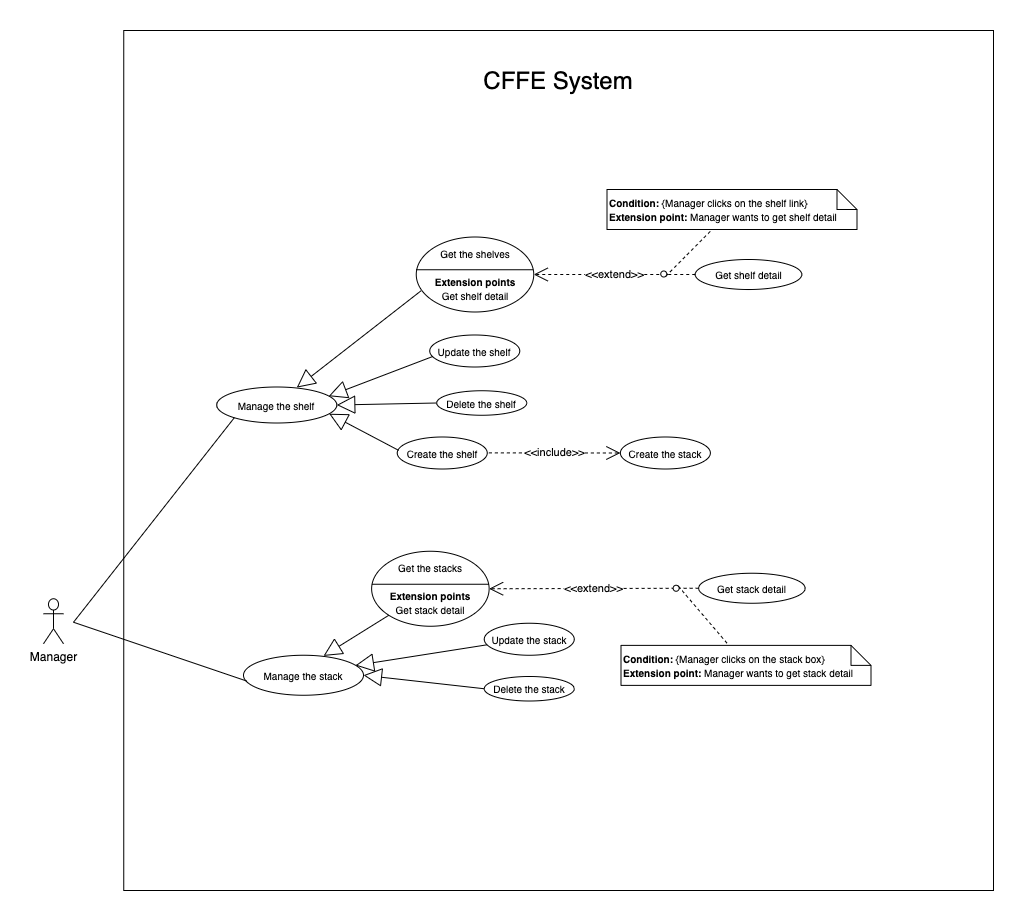

The diagram above was exported from draw.io. Its source (the exported page's mxGraphModel, read from the mxfile embedded in the PNG):
<mxGraphModel dx="946" dy="1710" grid="1" gridSize="10" guides="1" tooltips="1" connect="1" arrows="1" fold="1" page="1" pageScale="1" pageWidth="850" pageHeight="1100" math="0" shadow="0">
  <root>
    <mxCell id="d_-rBwMaz_-Mjuuk74Y2-0" />
    <mxCell id="d_-rBwMaz_-Mjuuk74Y2-1" parent="d_-rBwMaz_-Mjuuk74Y2-0" />
    <mxCell id="d_-rBwMaz_-Mjuuk74Y2-2" value="" style="rounded=0;whiteSpace=wrap;html=1;" vertex="1" parent="d_-rBwMaz_-Mjuuk74Y2-1">
      <mxGeometry x="100.25" y="-900" width="869.75" height="860" as="geometry" />
    </mxCell>
    <mxCell id="d_-rBwMaz_-Mjuuk74Y2-3" value="&lt;span style=&quot;font-size: 24px&quot;&gt;CFFE System&lt;/span&gt;" style="text;html=1;strokeColor=none;fillColor=none;align=center;verticalAlign=middle;whiteSpace=wrap;rounded=0;" vertex="1" parent="d_-rBwMaz_-Mjuuk74Y2-1">
      <mxGeometry x="370.12" y="-860" width="330" height="20" as="geometry" />
    </mxCell>
    <mxCell id="d_-rBwMaz_-Mjuuk74Y2-4" value="Manager" style="shape=umlActor;verticalLabelPosition=bottom;verticalAlign=top;html=1;outlineConnect=0;" vertex="1" parent="d_-rBwMaz_-Mjuuk74Y2-1">
      <mxGeometry x="20" y="-331.75" width="20" height="45" as="geometry" />
    </mxCell>
    <mxCell id="d_-rBwMaz_-Mjuuk74Y2-5" value="&lt;font style=&quot;font-size: 10px&quot;&gt;Get the shelves&lt;br&gt;&lt;br&gt;&lt;b&gt;Extension points&lt;/b&gt;&lt;br&gt;Get shelf detail&lt;br&gt;&lt;/font&gt;" style="ellipse;whiteSpace=wrap;html=1;" vertex="1" parent="d_-rBwMaz_-Mjuuk74Y2-1">
      <mxGeometry x="392.75" y="-693.5" width="117.5" height="75" as="geometry" />
    </mxCell>
    <mxCell id="d_-rBwMaz_-Mjuuk74Y2-6" value="" style="line;strokeWidth=1;fillColor=none;align=left;verticalAlign=middle;spacingTop=-1;spacingLeft=3;spacingRight=3;rotatable=0;labelPosition=right;points=[];portConstraint=eastwest;fontSize=18;" vertex="1" parent="d_-rBwMaz_-Mjuuk74Y2-1">
      <mxGeometry x="392.75" y="-664.75" width="117" height="8" as="geometry" />
    </mxCell>
    <mxCell id="d_-rBwMaz_-Mjuuk74Y2-7" value="&lt;font style=&quot;font-size: 10px&quot;&gt;Get shelf detail&lt;br&gt;&lt;/font&gt;" style="ellipse;whiteSpace=wrap;html=1;" vertex="1" parent="d_-rBwMaz_-Mjuuk74Y2-1">
      <mxGeometry x="671.75" y="-671" width="106.5" height="30" as="geometry" />
    </mxCell>
    <mxCell id="d_-rBwMaz_-Mjuuk74Y2-8" value="&amp;lt;&amp;lt;extend&amp;gt;&amp;gt;" style="endArrow=open;endSize=12;dashed=1;html=1;exitX=0;exitY=0.5;exitDx=0;exitDy=0;" edge="1" parent="d_-rBwMaz_-Mjuuk74Y2-1" source="d_-rBwMaz_-Mjuuk74Y2-7" target="d_-rBwMaz_-Mjuuk74Y2-5">
      <mxGeometry width="160" relative="1" as="geometry">
        <mxPoint x="666.75" y="-321.9200000000001" as="sourcePoint" />
        <mxPoint x="826.75" y="-321.5" as="targetPoint" />
      </mxGeometry>
    </mxCell>
    <mxCell id="d_-rBwMaz_-Mjuuk74Y2-9" value="&lt;font style=&quot;font-size: 10px&quot;&gt;&lt;b&gt;Condition: &lt;/b&gt;{Manager clicks on the&amp;nbsp;&lt;span style=&quot;text-align: center&quot;&gt;shelf&lt;/span&gt;&amp;nbsp;link}&lt;br&gt;&lt;b&gt;Extension point:&amp;nbsp;&lt;/b&gt;Manager&amp;nbsp;wants to get&amp;nbsp;&lt;span style=&quot;text-align: center&quot;&gt;shelf&lt;/span&gt;&amp;nbsp;detail&lt;/font&gt;" style="shape=note;size=20;whiteSpace=wrap;html=1;align=left;" vertex="1" parent="d_-rBwMaz_-Mjuuk74Y2-1">
      <mxGeometry x="583.5" y="-741" width="250" height="40" as="geometry" />
    </mxCell>
    <mxCell id="d_-rBwMaz_-Mjuuk74Y2-10" value="" style="endArrow=none;dashed=1;html=1;exitX=1;exitY=1;exitDx=0;exitDy=0;" edge="1" parent="d_-rBwMaz_-Mjuuk74Y2-1" source="d_-rBwMaz_-Mjuuk74Y2-11" target="d_-rBwMaz_-Mjuuk74Y2-9">
      <mxGeometry width="50" height="50" relative="1" as="geometry">
        <mxPoint x="591.75" y="-258.5" as="sourcePoint" />
        <mxPoint x="641.75" y="-308.5" as="targetPoint" />
      </mxGeometry>
    </mxCell>
    <mxCell id="d_-rBwMaz_-Mjuuk74Y2-11" value="" style="ellipse;whiteSpace=wrap;html=1;aspect=fixed;" vertex="1" parent="d_-rBwMaz_-Mjuuk74Y2-1">
      <mxGeometry x="637.25" y="-659.5" width="6" height="6" as="geometry" />
    </mxCell>
    <mxCell id="d_-rBwMaz_-Mjuuk74Y2-12" value="&lt;font style=&quot;font-size: 10px&quot;&gt;Update the&amp;nbsp;&lt;/font&gt;&lt;span style=&quot;font-size: 10px&quot;&gt;shelf&lt;/span&gt;" style="ellipse;whiteSpace=wrap;html=1;fillColor=#ffffff;gradientColor=none;" vertex="1" parent="d_-rBwMaz_-Mjuuk74Y2-1">
      <mxGeometry x="406.25" y="-595.5" width="90" height="32" as="geometry" />
    </mxCell>
    <mxCell id="d_-rBwMaz_-Mjuuk74Y2-13" value="&lt;font style=&quot;font-size: 10px&quot;&gt;Delete the&amp;nbsp;&lt;/font&gt;&lt;span style=&quot;font-size: 10px&quot;&gt;shelf&lt;/span&gt;" style="ellipse;whiteSpace=wrap;html=1;fillColor=#ffffff;gradientColor=none;" vertex="1" parent="d_-rBwMaz_-Mjuuk74Y2-1">
      <mxGeometry x="413.25" y="-539.75" width="90" height="24.5" as="geometry" />
    </mxCell>
    <mxCell id="d_-rBwMaz_-Mjuuk74Y2-14" value="&lt;span style=&quot;font-size: 10px&quot;&gt;Create the&amp;nbsp;&lt;/span&gt;&lt;span style=&quot;font-size: 10px&quot;&gt;shelf&lt;/span&gt;" style="ellipse;whiteSpace=wrap;html=1;fillColor=#ffffff;gradientColor=none;" vertex="1" parent="d_-rBwMaz_-Mjuuk74Y2-1">
      <mxGeometry x="373.75" y="-493.5" width="90" height="32" as="geometry" />
    </mxCell>
    <mxCell id="d_-rBwMaz_-Mjuuk74Y2-15" value="&lt;font style=&quot;font-size: 10px&quot;&gt;Manage the shelf&lt;/font&gt;" style="ellipse;whiteSpace=wrap;html=1;" vertex="1" parent="d_-rBwMaz_-Mjuuk74Y2-1">
      <mxGeometry x="193.25" y="-543.5" width="120" height="36" as="geometry" />
    </mxCell>
    <mxCell id="d_-rBwMaz_-Mjuuk74Y2-16" value="" style="endArrow=block;endSize=16;endFill=0;html=1;entryX=0.667;entryY=0.017;entryDx=0;entryDy=0;entryPerimeter=0;exitX=0.041;exitY=0.717;exitDx=0;exitDy=0;exitPerimeter=0;" edge="1" parent="d_-rBwMaz_-Mjuuk74Y2-1" source="d_-rBwMaz_-Mjuuk74Y2-5" target="d_-rBwMaz_-Mjuuk74Y2-15">
      <mxGeometry width="160" relative="1" as="geometry">
        <mxPoint x="412.25" y="-576.5" as="sourcePoint" />
        <mxPoint x="275.0499999999997" y="-557.4999999999995" as="targetPoint" />
      </mxGeometry>
    </mxCell>
    <mxCell id="d_-rBwMaz_-Mjuuk74Y2-17" value="" style="endArrow=block;endSize=16;endFill=0;html=1;entryX=0.933;entryY=0.255;entryDx=0;entryDy=0;entryPerimeter=0;exitX=0.032;exitY=0.673;exitDx=0;exitDy=0;exitPerimeter=0;" edge="1" parent="d_-rBwMaz_-Mjuuk74Y2-1" source="d_-rBwMaz_-Mjuuk74Y2-12" target="d_-rBwMaz_-Mjuuk74Y2-15">
      <mxGeometry width="160" relative="1" as="geometry">
        <mxPoint x="407.5675000000001" y="-629.725" as="sourcePoint" />
        <mxPoint x="283.28999999999985" y="-536.8199999999999" as="targetPoint" />
      </mxGeometry>
    </mxCell>
    <mxCell id="d_-rBwMaz_-Mjuuk74Y2-18" value="" style="endArrow=block;endSize=16;endFill=0;html=1;entryX=1;entryY=0.5;entryDx=0;entryDy=0;exitX=0;exitY=0.5;exitDx=0;exitDy=0;" edge="1" parent="d_-rBwMaz_-Mjuuk74Y2-1" source="d_-rBwMaz_-Mjuuk74Y2-13" target="d_-rBwMaz_-Mjuuk74Y2-15">
      <mxGeometry width="160" relative="1" as="geometry">
        <mxPoint x="426.1299999999999" y="-563.9639999999999" as="sourcePoint" />
        <mxPoint x="315.2099999999999" y="-527.3" as="targetPoint" />
      </mxGeometry>
    </mxCell>
    <mxCell id="d_-rBwMaz_-Mjuuk74Y2-19" value="" style="endArrow=block;endSize=16;endFill=0;html=1;entryX=0.937;entryY=0.743;entryDx=0;entryDy=0;exitX=0.015;exitY=0.417;exitDx=0;exitDy=0;entryPerimeter=0;exitPerimeter=0;" edge="1" parent="d_-rBwMaz_-Mjuuk74Y2-1" source="d_-rBwMaz_-Mjuuk74Y2-14" target="d_-rBwMaz_-Mjuuk74Y2-15">
      <mxGeometry width="160" relative="1" as="geometry">
        <mxPoint x="423.2500000000002" y="-517.5000000000001" as="sourcePoint" />
        <mxPoint x="323.25" y="-517.5" as="targetPoint" />
      </mxGeometry>
    </mxCell>
    <mxCell id="d_-rBwMaz_-Mjuuk74Y2-20" value="" style="endArrow=none;html=1;rounded=0;entryX=0;entryY=1;entryDx=0;entryDy=0;" edge="1" parent="d_-rBwMaz_-Mjuuk74Y2-1" target="d_-rBwMaz_-Mjuuk74Y2-15">
      <mxGeometry relative="1" as="geometry">
        <mxPoint x="50" y="-308.25" as="sourcePoint" />
        <mxPoint x="162.57359312880726" y="760.1778643762689" as="targetPoint" />
      </mxGeometry>
    </mxCell>
    <mxCell id="d_-rBwMaz_-Mjuuk74Y2-21" value="&lt;font style=&quot;font-size: 10px&quot;&gt;Get the stacks&lt;br&gt;&lt;br&gt;&lt;b&gt;Extension points&lt;/b&gt;&lt;br&gt;Get stack detail&lt;br&gt;&lt;/font&gt;" style="ellipse;whiteSpace=wrap;html=1;" vertex="1" parent="d_-rBwMaz_-Mjuuk74Y2-1">
      <mxGeometry x="348.13" y="-379.25" width="117.5" height="75" as="geometry" />
    </mxCell>
    <mxCell id="d_-rBwMaz_-Mjuuk74Y2-22" value="" style="line;strokeWidth=1;fillColor=none;align=left;verticalAlign=middle;spacingTop=-1;spacingLeft=3;spacingRight=3;rotatable=0;labelPosition=right;points=[];portConstraint=eastwest;fontSize=18;" vertex="1" parent="d_-rBwMaz_-Mjuuk74Y2-1">
      <mxGeometry x="348.38" y="-350.25" width="117" height="8" as="geometry" />
    </mxCell>
    <mxCell id="d_-rBwMaz_-Mjuuk74Y2-23" value="&lt;font style=&quot;font-size: 10px&quot;&gt;Get stack detail&lt;br&gt;&lt;/font&gt;" style="ellipse;whiteSpace=wrap;html=1;" vertex="1" parent="d_-rBwMaz_-Mjuuk74Y2-1">
      <mxGeometry x="675.13" y="-357.25" width="106.5" height="30" as="geometry" />
    </mxCell>
    <mxCell id="d_-rBwMaz_-Mjuuk74Y2-24" value="&amp;lt;&amp;lt;extend&amp;gt;&amp;gt;" style="endArrow=open;endSize=12;dashed=1;html=1;exitX=0;exitY=0.5;exitDx=0;exitDy=0;" edge="1" parent="d_-rBwMaz_-Mjuuk74Y2-1" source="d_-rBwMaz_-Mjuuk74Y2-23" target="d_-rBwMaz_-Mjuuk74Y2-21">
      <mxGeometry width="160" relative="1" as="geometry">
        <mxPoint x="715.63" y="49.82999999999993" as="sourcePoint" />
        <mxPoint x="875.63" y="50.25" as="targetPoint" />
      </mxGeometry>
    </mxCell>
    <mxCell id="d_-rBwMaz_-Mjuuk74Y2-25" value="&lt;font style=&quot;font-size: 10px&quot;&gt;&lt;b&gt;Condition: &lt;/b&gt;{Manager&amp;nbsp;clicks on the&amp;nbsp;&lt;span style=&quot;text-align: center&quot;&gt;stack&lt;/span&gt;&amp;nbsp;box}&lt;br&gt;&lt;b&gt;Extension point:&amp;nbsp;&lt;/b&gt;Manager&amp;nbsp;wants to get&amp;nbsp;&lt;span style=&quot;text-align: center&quot;&gt;stack&lt;/span&gt;&amp;nbsp;detail&lt;/font&gt;" style="shape=note;size=20;whiteSpace=wrap;html=1;align=left;" vertex="1" parent="d_-rBwMaz_-Mjuuk74Y2-1">
      <mxGeometry x="597.5" y="-285.12" width="250" height="40" as="geometry" />
    </mxCell>
    <mxCell id="d_-rBwMaz_-Mjuuk74Y2-26" value="" style="endArrow=none;dashed=1;html=1;exitX=1;exitY=0;exitDx=0;exitDy=0;" edge="1" parent="d_-rBwMaz_-Mjuuk74Y2-1" source="d_-rBwMaz_-Mjuuk74Y2-27" target="d_-rBwMaz_-Mjuuk74Y2-25">
      <mxGeometry width="50" height="50" relative="1" as="geometry">
        <mxPoint x="618.63" y="-4.75" as="sourcePoint" />
        <mxPoint x="706.8799999999995" y="-379.25" as="targetPoint" />
      </mxGeometry>
    </mxCell>
    <mxCell id="d_-rBwMaz_-Mjuuk74Y2-27" value="" style="ellipse;whiteSpace=wrap;html=1;aspect=fixed;" vertex="1" parent="d_-rBwMaz_-Mjuuk74Y2-1">
      <mxGeometry x="649.63" y="-345.25" width="6" height="6" as="geometry" />
    </mxCell>
    <mxCell id="d_-rBwMaz_-Mjuuk74Y2-28" value="&lt;font style=&quot;font-size: 10px&quot;&gt;Update the&amp;nbsp;&lt;/font&gt;&lt;span style=&quot;font-size: 10px&quot;&gt;stack&lt;/span&gt;" style="ellipse;whiteSpace=wrap;html=1;fillColor=#ffffff;gradientColor=none;" vertex="1" parent="d_-rBwMaz_-Mjuuk74Y2-1">
      <mxGeometry x="460.76" y="-307.25" width="90" height="32" as="geometry" />
    </mxCell>
    <mxCell id="d_-rBwMaz_-Mjuuk74Y2-29" value="&lt;font style=&quot;font-size: 10px&quot;&gt;&lt;font style=&quot;font-size: 10px&quot;&gt;Delete the&amp;nbsp;&lt;/font&gt;stack&lt;/font&gt;" style="ellipse;whiteSpace=wrap;html=1;fillColor=#ffffff;gradientColor=none;" vertex="1" parent="d_-rBwMaz_-Mjuuk74Y2-1">
      <mxGeometry x="460.76" y="-254" width="90" height="24.5" as="geometry" />
    </mxCell>
    <mxCell id="d_-rBwMaz_-Mjuuk74Y2-30" value="&lt;font style=&quot;font-size: 10px&quot;&gt;Manage the stack&lt;/font&gt;" style="ellipse;whiteSpace=wrap;html=1;" vertex="1" parent="d_-rBwMaz_-Mjuuk74Y2-1">
      <mxGeometry x="220" y="-275.25" width="120" height="40" as="geometry" />
    </mxCell>
    <mxCell id="d_-rBwMaz_-Mjuuk74Y2-31" value="" style="endArrow=block;endSize=16;endFill=0;html=1;entryX=0.667;entryY=0.017;entryDx=0;entryDy=0;entryPerimeter=0;exitX=0;exitY=1;exitDx=0;exitDy=0;" edge="1" parent="d_-rBwMaz_-Mjuuk74Y2-1" source="d_-rBwMaz_-Mjuuk74Y2-21" target="d_-rBwMaz_-Mjuuk74Y2-30">
      <mxGeometry width="160" relative="1" as="geometry">
        <mxPoint x="461.13" y="-204.75" as="sourcePoint" />
        <mxPoint x="323.9299999999997" y="-185.74999999999955" as="targetPoint" />
      </mxGeometry>
    </mxCell>
    <mxCell id="d_-rBwMaz_-Mjuuk74Y2-32" value="" style="endArrow=block;endSize=16;endFill=0;html=1;entryX=0.933;entryY=0.255;entryDx=0;entryDy=0;entryPerimeter=0;exitX=0.032;exitY=0.673;exitDx=0;exitDy=0;exitPerimeter=0;" edge="1" parent="d_-rBwMaz_-Mjuuk74Y2-1" source="d_-rBwMaz_-Mjuuk74Y2-28" target="d_-rBwMaz_-Mjuuk74Y2-30">
      <mxGeometry width="160" relative="1" as="geometry">
        <mxPoint x="456.4475000000001" y="-257.975" as="sourcePoint" />
        <mxPoint x="332.16999999999985" y="-165.06999999999994" as="targetPoint" />
      </mxGeometry>
    </mxCell>
    <mxCell id="d_-rBwMaz_-Mjuuk74Y2-33" value="" style="endArrow=block;endSize=16;endFill=0;html=1;entryX=1;entryY=0.5;entryDx=0;entryDy=0;exitX=0;exitY=0.5;exitDx=0;exitDy=0;" edge="1" parent="d_-rBwMaz_-Mjuuk74Y2-1" source="d_-rBwMaz_-Mjuuk74Y2-29" target="d_-rBwMaz_-Mjuuk74Y2-30">
      <mxGeometry width="160" relative="1" as="geometry">
        <mxPoint x="475.0099999999999" y="-192.21399999999994" as="sourcePoint" />
        <mxPoint x="364.0899999999999" y="-155.54999999999995" as="targetPoint" />
      </mxGeometry>
    </mxCell>
    <mxCell id="d_-rBwMaz_-Mjuuk74Y2-34" value="" style="endArrow=none;html=1;rounded=0;entryX=0.024;entryY=0.642;entryDx=0;entryDy=0;entryPerimeter=0;" edge="1" parent="d_-rBwMaz_-Mjuuk74Y2-1" target="d_-rBwMaz_-Mjuuk74Y2-30">
      <mxGeometry relative="1" as="geometry">
        <mxPoint x="50" y="-308.25" as="sourcePoint" />
        <mxPoint x="217.57359312880726" y="-648.6078643762689" as="targetPoint" />
      </mxGeometry>
    </mxCell>
    <mxCell id="d_-rBwMaz_-Mjuuk74Y2-37" value="&lt;font style=&quot;font-size: 10px&quot;&gt;Create the stack&lt;/font&gt;" style="ellipse;whiteSpace=wrap;html=1;fillColor=#ffffff;gradientColor=none;" vertex="1" parent="d_-rBwMaz_-Mjuuk74Y2-1">
      <mxGeometry x="596.88" y="-493.5" width="90" height="32" as="geometry" />
    </mxCell>
    <mxCell id="d_-rBwMaz_-Mjuuk74Y2-38" value="&amp;lt;&amp;lt;include&amp;gt;&amp;gt;" style="endArrow=open;endSize=12;dashed=1;html=1;entryX=0;entryY=0.5;entryDx=0;entryDy=0;exitX=1;exitY=0.5;exitDx=0;exitDy=0;" edge="1" parent="d_-rBwMaz_-Mjuuk74Y2-1" target="d_-rBwMaz_-Mjuuk74Y2-37">
      <mxGeometry width="160" relative="1" as="geometry">
        <mxPoint x="465.38" y="-477.6200000000001" as="sourcePoint" />
        <mxPoint x="614.7485778825205" y="-501.8440396522358" as="targetPoint" />
      </mxGeometry>
    </mxCell>
  </root>
</mxGraphModel>